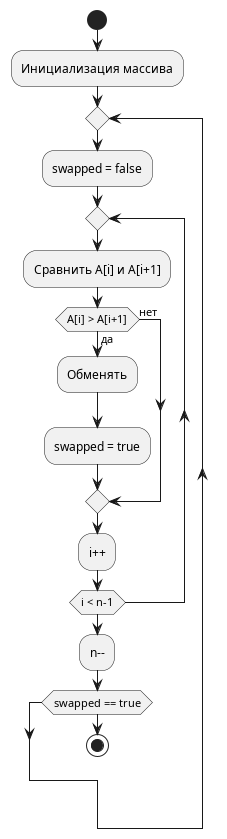

The diagram above was rendered by PlantUML. Its source (embedded in the PNG):
@startuml Bubble Sort Sequential
start
:Инициализация массива;
repeat
  :swapped = false;
  repeat
    :Сравнить A[i] и A[i+1];
    if (A[i] > A[i+1]) then (да)
      :Обменять;
      :swapped = true;
    else (нет)
    endif
    :i++;
  repeat while (i < n-1)  
  :n--;
while (swapped == true)
stop
@enduml